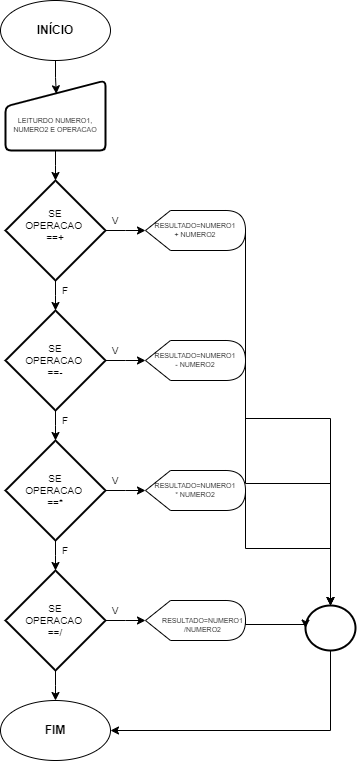

The diagram above was exported from draw.io. Its source (the exported page's mxGraphModel, read from the mxfile embedded in the PNG):
<mxGraphModel dx="1434" dy="2170" grid="1" gridSize="10" guides="1" tooltips="1" connect="1" arrows="1" fold="1" page="1" pageScale="1" pageWidth="980" pageHeight="1390" math="0" shadow="0">
  <root>
    <mxCell id="0" />
    <mxCell id="1" parent="0" />
    <mxCell id="srhaIP-z8n9OMKmJC9sf-10" value="" style="ellipse;whiteSpace=wrap;html=1;" parent="1" vertex="1">
      <mxGeometry x="435" y="-1350" width="110" height="60" as="geometry" />
    </mxCell>
    <mxCell id="srhaIP-z8n9OMKmJC9sf-11" value="&lt;font style=&quot;vertical-align: inherit;&quot;&gt;&lt;font style=&quot;vertical-align: inherit;&quot;&gt;&lt;font style=&quot;vertical-align: inherit;&quot;&gt;&lt;font style=&quot;vertical-align: inherit;&quot;&gt;&lt;b&gt;INÍCIO&lt;/b&gt;&lt;/font&gt;&lt;/font&gt;&lt;/font&gt;&lt;/font&gt;" style="text;html=1;align=center;verticalAlign=middle;whiteSpace=wrap;rounded=0;" parent="1" vertex="1">
      <mxGeometry x="460" y="-1335" width="60" height="30" as="geometry" />
    </mxCell>
    <mxCell id="srhaIP-z8n9OMKmJC9sf-12" value="" style="html=1;strokeWidth=2;shape=manualInput;whiteSpace=wrap;rounded=1;size=26;arcSize=11;" parent="1" vertex="1">
      <mxGeometry x="440" y="-1270" width="100" height="70" as="geometry" />
    </mxCell>
    <mxCell id="srhaIP-z8n9OMKmJC9sf-14" value="" style="ellipse;whiteSpace=wrap;html=1;" parent="1" vertex="1">
      <mxGeometry x="435" y="-650" width="110" height="60" as="geometry" />
    </mxCell>
    <mxCell id="srhaIP-z8n9OMKmJC9sf-15" value="&lt;font style=&quot;vertical-align: inherit;&quot;&gt;&lt;font style=&quot;vertical-align: inherit;&quot;&gt;&lt;font style=&quot;vertical-align: inherit;&quot;&gt;&lt;font style=&quot;vertical-align: inherit;&quot;&gt;&lt;b&gt;&lt;font style=&quot;vertical-align: inherit;&quot;&gt;&lt;font style=&quot;vertical-align: inherit;&quot;&gt;FIM&lt;/font&gt;&lt;/font&gt;&lt;/b&gt;&lt;/font&gt;&lt;/font&gt;&lt;/font&gt;&lt;/font&gt;" style="text;html=1;align=center;verticalAlign=middle;whiteSpace=wrap;rounded=0;" parent="1" vertex="1">
      <mxGeometry x="460" y="-635" width="60" height="30" as="geometry" />
    </mxCell>
    <mxCell id="KMPoS12uCrcs5p3dMd6R-4" style="edgeStyle=orthogonalEdgeStyle;rounded=0;orthogonalLoop=1;jettySize=auto;html=1;exitX=0.5;exitY=1;exitDx=0;exitDy=0;exitPerimeter=0;entryX=1;entryY=0.5;entryDx=0;entryDy=0;" parent="1" source="srhaIP-z8n9OMKmJC9sf-18" target="srhaIP-z8n9OMKmJC9sf-14" edge="1">
      <mxGeometry relative="1" as="geometry" />
    </mxCell>
    <mxCell id="srhaIP-z8n9OMKmJC9sf-18" value="" style="strokeWidth=2;html=1;shape=mxgraph.flowchart.start_2;whiteSpace=wrap;" parent="1" vertex="1">
      <mxGeometry x="740" y="-745" width="50" height="45" as="geometry" />
    </mxCell>
    <mxCell id="srhaIP-z8n9OMKmJC9sf-26" style="edgeStyle=elbowEdgeStyle;rounded=0;orthogonalLoop=1;jettySize=auto;elbow=vertical;html=1;exitX=0.5;exitY=1;exitDx=0;exitDy=0;entryX=0.508;entryY=0.19;entryDx=0;entryDy=0;entryPerimeter=0;" parent="1" source="srhaIP-z8n9OMKmJC9sf-10" target="srhaIP-z8n9OMKmJC9sf-12" edge="1">
      <mxGeometry relative="1" as="geometry" />
    </mxCell>
    <mxCell id="srhaIP-z8n9OMKmJC9sf-27" value="&lt;span style=&quot;font-size: 7px;&quot;&gt;LEITURDO NUMERO1, NUMERO2 E OPERACAO&lt;/span&gt;" style="text;html=1;align=center;verticalAlign=middle;whiteSpace=wrap;rounded=0;fontSize=7;" parent="1" vertex="1">
      <mxGeometry x="435" y="-1250" width="110" height="50" as="geometry" />
    </mxCell>
    <mxCell id="srhaIP-z8n9OMKmJC9sf-36" style="edgeStyle=elbowEdgeStyle;rounded=0;orthogonalLoop=1;jettySize=auto;elbow=vertical;html=1;exitX=1;exitY=0.5;exitDx=0;exitDy=0;exitPerimeter=0;entryX=0;entryY=0.5;entryDx=0;entryDy=0;entryPerimeter=0;" parent="1" source="srhaIP-z8n9OMKmJC9sf-28" target="srhaIP-z8n9OMKmJC9sf-34" edge="1">
      <mxGeometry relative="1" as="geometry">
        <mxPoint x="580" y="-1120.1304347826085" as="targetPoint" />
      </mxGeometry>
    </mxCell>
    <mxCell id="srhaIP-z8n9OMKmJC9sf-28" value="" style="strokeWidth=2;html=1;shape=mxgraph.flowchart.decision;whiteSpace=wrap;" parent="1" vertex="1">
      <mxGeometry x="440" y="-1170" width="100" height="100" as="geometry" />
    </mxCell>
    <mxCell id="srhaIP-z8n9OMKmJC9sf-32" value="SE OPERACAO&amp;nbsp; ==+" style="text;html=1;align=center;verticalAlign=middle;whiteSpace=wrap;rounded=0;fontSize=10;" parent="1" vertex="1">
      <mxGeometry x="460" y="-1140" width="60" height="30" as="geometry" />
    </mxCell>
    <mxCell id="srhaIP-z8n9OMKmJC9sf-33" style="edgeStyle=elbowEdgeStyle;rounded=0;orthogonalLoop=1;jettySize=auto;elbow=vertical;html=1;exitX=0.5;exitY=1;exitDx=0;exitDy=0;entryX=0.5;entryY=0;entryDx=0;entryDy=0;entryPerimeter=0;" parent="1" source="srhaIP-z8n9OMKmJC9sf-12" target="srhaIP-z8n9OMKmJC9sf-28" edge="1">
      <mxGeometry relative="1" as="geometry" />
    </mxCell>
    <mxCell id="srhaIP-z8n9OMKmJC9sf-34" value="" style="shape=display;whiteSpace=wrap;html=1;" parent="1" vertex="1">
      <mxGeometry x="580" y="-1140" width="100" height="40" as="geometry" />
    </mxCell>
    <mxCell id="srhaIP-z8n9OMKmJC9sf-35" value="RESULTADO=NUMERO1 + NUMERO2" style="text;html=1;align=center;verticalAlign=middle;whiteSpace=wrap;rounded=0;fontSize=7;" parent="1" vertex="1">
      <mxGeometry x="600" y="-1135" width="60" height="30" as="geometry" />
    </mxCell>
    <mxCell id="srhaIP-z8n9OMKmJC9sf-37" value="" style="strokeWidth=2;html=1;shape=mxgraph.flowchart.decision;whiteSpace=wrap;" parent="1" vertex="1">
      <mxGeometry x="440" y="-1040" width="100" height="100" as="geometry" />
    </mxCell>
    <mxCell id="srhaIP-z8n9OMKmJC9sf-38" style="edgeStyle=elbowEdgeStyle;rounded=0;orthogonalLoop=1;jettySize=auto;elbow=vertical;html=1;exitX=0.5;exitY=1;exitDx=0;exitDy=0;exitPerimeter=0;entryX=0.5;entryY=0;entryDx=0;entryDy=0;entryPerimeter=0;" parent="1" source="srhaIP-z8n9OMKmJC9sf-28" target="srhaIP-z8n9OMKmJC9sf-37" edge="1">
      <mxGeometry relative="1" as="geometry" />
    </mxCell>
    <mxCell id="srhaIP-z8n9OMKmJC9sf-40" value="" style="shape=display;whiteSpace=wrap;html=1;" parent="1" vertex="1">
      <mxGeometry x="580" y="-1010" width="100" height="40" as="geometry" />
    </mxCell>
    <mxCell id="srhaIP-z8n9OMKmJC9sf-42" style="edgeStyle=elbowEdgeStyle;rounded=0;orthogonalLoop=1;jettySize=auto;elbow=vertical;html=1;exitX=1;exitY=0.5;exitDx=0;exitDy=0;exitPerimeter=0;entryX=0;entryY=0.5;entryDx=0;entryDy=0;entryPerimeter=0;" parent="1" source="srhaIP-z8n9OMKmJC9sf-37" target="srhaIP-z8n9OMKmJC9sf-40" edge="1">
      <mxGeometry relative="1" as="geometry" />
    </mxCell>
    <mxCell id="srhaIP-z8n9OMKmJC9sf-55" style="edgeStyle=elbowEdgeStyle;rounded=0;orthogonalLoop=1;jettySize=auto;elbow=vertical;html=1;exitX=1;exitY=0.5;exitDx=0;exitDy=0;exitPerimeter=0;" parent="1" source="srhaIP-z8n9OMKmJC9sf-43" target="srhaIP-z8n9OMKmJC9sf-53" edge="1">
      <mxGeometry relative="1" as="geometry" />
    </mxCell>
    <mxCell id="srhaIP-z8n9OMKmJC9sf-65" style="edgeStyle=elbowEdgeStyle;rounded=0;orthogonalLoop=1;jettySize=auto;elbow=vertical;html=1;exitX=0.5;exitY=1;exitDx=0;exitDy=0;exitPerimeter=0;entryX=0.5;entryY=0;entryDx=0;entryDy=0;" parent="1" source="srhaIP-z8n9OMKmJC9sf-43" target="srhaIP-z8n9OMKmJC9sf-14" edge="1">
      <mxGeometry relative="1" as="geometry" />
    </mxCell>
    <mxCell id="srhaIP-z8n9OMKmJC9sf-43" value="" style="strokeWidth=2;html=1;shape=mxgraph.flowchart.decision;whiteSpace=wrap;" parent="1" vertex="1">
      <mxGeometry x="440" y="-780" width="100" height="100" as="geometry" />
    </mxCell>
    <mxCell id="srhaIP-z8n9OMKmJC9sf-50" style="edgeStyle=elbowEdgeStyle;rounded=0;orthogonalLoop=1;jettySize=auto;elbow=vertical;html=1;exitX=1;exitY=0.5;exitDx=0;exitDy=0;exitPerimeter=0;" parent="1" source="srhaIP-z8n9OMKmJC9sf-44" target="srhaIP-z8n9OMKmJC9sf-48" edge="1">
      <mxGeometry relative="1" as="geometry" />
    </mxCell>
    <mxCell id="srhaIP-z8n9OMKmJC9sf-44" value="" style="strokeWidth=2;html=1;shape=mxgraph.flowchart.decision;whiteSpace=wrap;" parent="1" vertex="1">
      <mxGeometry x="440" y="-910" width="100" height="100" as="geometry" />
    </mxCell>
    <mxCell id="srhaIP-z8n9OMKmJC9sf-45" style="edgeStyle=elbowEdgeStyle;rounded=0;orthogonalLoop=1;jettySize=auto;elbow=vertical;html=1;exitX=0.5;exitY=1;exitDx=0;exitDy=0;exitPerimeter=0;entryX=0.5;entryY=0;entryDx=0;entryDy=0;entryPerimeter=0;" parent="1" source="srhaIP-z8n9OMKmJC9sf-37" target="srhaIP-z8n9OMKmJC9sf-44" edge="1">
      <mxGeometry relative="1" as="geometry" />
    </mxCell>
    <mxCell id="srhaIP-z8n9OMKmJC9sf-48" value="" style="shape=display;whiteSpace=wrap;html=1;" parent="1" vertex="1">
      <mxGeometry x="580" y="-880" width="100" height="40" as="geometry" />
    </mxCell>
    <mxCell id="srhaIP-z8n9OMKmJC9sf-52" style="edgeStyle=elbowEdgeStyle;rounded=0;orthogonalLoop=1;jettySize=auto;elbow=vertical;html=1;exitX=0.5;exitY=1;exitDx=0;exitDy=0;exitPerimeter=0;entryX=0.5;entryY=0;entryDx=0;entryDy=0;entryPerimeter=0;" parent="1" source="srhaIP-z8n9OMKmJC9sf-44" target="srhaIP-z8n9OMKmJC9sf-43" edge="1">
      <mxGeometry relative="1" as="geometry" />
    </mxCell>
    <mxCell id="srhaIP-z8n9OMKmJC9sf-53" value="" style="shape=display;whiteSpace=wrap;html=1;" parent="1" vertex="1">
      <mxGeometry x="580" y="-750" width="100" height="40" as="geometry" />
    </mxCell>
    <mxCell id="srhaIP-z8n9OMKmJC9sf-57" value="V" style="text;html=1;align=center;verticalAlign=middle;whiteSpace=wrap;rounded=0;fontSize=10;" parent="1" vertex="1">
      <mxGeometry x="520" y="-1140" width="60" height="20" as="geometry" />
    </mxCell>
    <mxCell id="srhaIP-z8n9OMKmJC9sf-58" value="V" style="text;html=1;align=center;verticalAlign=middle;whiteSpace=wrap;rounded=0;fontSize=10;" parent="1" vertex="1">
      <mxGeometry x="520" y="-1010" width="60" height="20" as="geometry" />
    </mxCell>
    <mxCell id="srhaIP-z8n9OMKmJC9sf-59" value="V" style="text;html=1;align=center;verticalAlign=middle;whiteSpace=wrap;rounded=0;fontSize=10;" parent="1" vertex="1">
      <mxGeometry x="520" y="-880" width="60" height="20" as="geometry" />
    </mxCell>
    <mxCell id="srhaIP-z8n9OMKmJC9sf-60" value="V" style="text;html=1;align=center;verticalAlign=middle;whiteSpace=wrap;rounded=0;fontSize=10;" parent="1" vertex="1">
      <mxGeometry x="520" y="-750" width="60" height="20" as="geometry" />
    </mxCell>
    <mxCell id="srhaIP-z8n9OMKmJC9sf-61" value="F&lt;span style=&quot;color: rgba(0, 0, 0, 0); font-family: monospace; font-size: 0px; text-align: start; text-wrap-mode: nowrap;&quot;&gt;%3CmxGraphModel%3E%3Croot%3E%3CmxCell%20id%3D%220%22%2F%3E%3CmxCell%20id%3D%221%22%20parent%3D%220%22%2F%3E%3CmxCell%20id%3D%222%22%20value%3D%22V%22%20style%3D%22text%3Bhtml%3D1%3Balign%3Dcenter%3BverticalAlign%3Dmiddle%3BwhiteSpace%3Dwrap%3Brounded%3D0%3BfontSize%3D10%3B%22%20vertex%3D%221%22%20parent%3D%221%22%3E%3CmxGeometry%20x%3D%22520%22%20y%3D%22-1140%22%20width%3D%2260%22%20height%3D%2220%22%20as%3D%22geometry%22%2F%3E%3C%2FmxCell%3E%3C%2Froot%3E%3C%2FmxGraphModel%3E&lt;/span&gt;" style="text;html=1;align=center;verticalAlign=middle;whiteSpace=wrap;rounded=0;fontSize=10;" parent="1" vertex="1">
      <mxGeometry x="470" y="-1070" width="60" height="20" as="geometry" />
    </mxCell>
    <mxCell id="srhaIP-z8n9OMKmJC9sf-62" value="F&lt;span style=&quot;color: rgba(0, 0, 0, 0); font-family: monospace; font-size: 0px; text-align: start; text-wrap-mode: nowrap;&quot;&gt;%3CmxGraphModel%3E%3Croot%3E%3CmxCell%20id%3D%220%22%2F%3E%3CmxCell%20id%3D%221%22%20parent%3D%220%22%2F%3E%3CmxCell%20id%3D%222%22%20value%3D%22V%22%20style%3D%22text%3Bhtml%3D1%3Balign%3Dcenter%3BverticalAlign%3Dmiddle%3BwhiteSpace%3Dwrap%3Brounded%3D0%3BfontSize%3D10%3B%22%20vertex%3D%221%22%20parent%3D%221%22%3E%3CmxGeometry%20x%3D%22520%22%20y%3D%22-1140%22%20width%3D%2260%22%20height%3D%2220%22%20as%3D%22geometry%22%2F%3E%3C%2FmxCell%3E%3C%2Froot%3E%3C%2FmxGraphModel%3E&lt;/span&gt;" style="text;html=1;align=center;verticalAlign=middle;whiteSpace=wrap;rounded=0;fontSize=10;" parent="1" vertex="1">
      <mxGeometry x="470" y="-940" width="60" height="20" as="geometry" />
    </mxCell>
    <mxCell id="srhaIP-z8n9OMKmJC9sf-64" value="F&lt;span style=&quot;color: rgba(0, 0, 0, 0); font-family: monospace; font-size: 0px; text-align: start; text-wrap-mode: nowrap;&quot;&gt;%3CmxGraphModel%3E%3Croot%3E%3CmxCell%20id%3D%220%22%2F%3E%3CmxCell%20id%3D%221%22%20parent%3D%220%22%2F%3E%3CmxCell%20id%3D%222%22%20value%3D%22V%22%20style%3D%22text%3Bhtml%3D1%3Balign%3Dcenter%3BverticalAlign%3Dmiddle%3BwhiteSpace%3Dwrap%3Brounded%3D0%3BfontSize%3D10%3B%22%20vertex%3D%221%22%20parent%3D%221%22%3E%3CmxGeometry%20x%3D%22520%22%20y%3D%22-1140%22%20width%3D%2260%22%20height%3D%2220%22%20as%3D%22geometry%22%2F%3E%3C%2FmxCell%3E%3C%2Froot%3E%3C%2FmxGraphModel%3E&lt;/span&gt;" style="text;html=1;align=center;verticalAlign=middle;whiteSpace=wrap;rounded=0;fontSize=10;" parent="1" vertex="1">
      <mxGeometry x="470" y="-810" width="60" height="20" as="geometry" />
    </mxCell>
    <mxCell id="srhaIP-z8n9OMKmJC9sf-67" style="edgeStyle=elbowEdgeStyle;rounded=0;orthogonalLoop=1;jettySize=auto;elbow=vertical;html=1;exitX=1;exitY=0.5;exitDx=0;exitDy=0;exitPerimeter=0;entryX=0;entryY=0.5;entryDx=0;entryDy=0;entryPerimeter=0;" parent="1" source="srhaIP-z8n9OMKmJC9sf-53" target="srhaIP-z8n9OMKmJC9sf-18" edge="1">
      <mxGeometry relative="1" as="geometry" />
    </mxCell>
    <mxCell id="srhaIP-z8n9OMKmJC9sf-68" style="edgeStyle=elbowEdgeStyle;rounded=0;orthogonalLoop=1;jettySize=auto;elbow=vertical;html=1;exitX=1;exitY=0.5;exitDx=0;exitDy=0;exitPerimeter=0;entryX=0.5;entryY=0;entryDx=0;entryDy=0;entryPerimeter=0;" parent="1" source="srhaIP-z8n9OMKmJC9sf-48" target="srhaIP-z8n9OMKmJC9sf-18" edge="1">
      <mxGeometry relative="1" as="geometry" />
    </mxCell>
    <mxCell id="srhaIP-z8n9OMKmJC9sf-74" style="edgeStyle=elbowEdgeStyle;rounded=0;orthogonalLoop=1;jettySize=auto;elbow=vertical;html=1;exitX=1;exitY=0.5;exitDx=0;exitDy=0;exitPerimeter=0;entryX=0.5;entryY=0;entryDx=0;entryDy=0;entryPerimeter=0;" parent="1" source="srhaIP-z8n9OMKmJC9sf-40" target="srhaIP-z8n9OMKmJC9sf-18" edge="1">
      <mxGeometry relative="1" as="geometry" />
    </mxCell>
    <mxCell id="srhaIP-z8n9OMKmJC9sf-75" style="edgeStyle=elbowEdgeStyle;rounded=0;orthogonalLoop=1;jettySize=auto;elbow=vertical;html=1;exitX=1;exitY=0.5;exitDx=0;exitDy=0;exitPerimeter=0;entryX=0.5;entryY=0;entryDx=0;entryDy=0;entryPerimeter=0;" parent="1" source="srhaIP-z8n9OMKmJC9sf-34" target="srhaIP-z8n9OMKmJC9sf-18" edge="1">
      <mxGeometry relative="1" as="geometry" />
    </mxCell>
    <mxCell id="KMPoS12uCrcs5p3dMd6R-6" value="RESULTADO=NUMERO1 - NUMERO2" style="text;html=1;align=center;verticalAlign=middle;whiteSpace=wrap;rounded=0;fontSize=7;" parent="1" vertex="1">
      <mxGeometry x="600" y="-1005" width="60" height="30" as="geometry" />
    </mxCell>
    <mxCell id="KMPoS12uCrcs5p3dMd6R-7" value="SE OPERACAO&amp;nbsp; ==-" style="text;html=1;align=center;verticalAlign=middle;whiteSpace=wrap;rounded=0;fontSize=10;" parent="1" vertex="1">
      <mxGeometry x="460" y="-1005" width="60" height="30" as="geometry" />
    </mxCell>
    <mxCell id="KMPoS12uCrcs5p3dMd6R-8" value="SE OPERACAO&amp;nbsp; ==/" style="text;html=1;align=center;verticalAlign=middle;whiteSpace=wrap;rounded=0;fontSize=10;" parent="1" vertex="1">
      <mxGeometry x="460" y="-745" width="60" height="30" as="geometry" />
    </mxCell>
    <mxCell id="KMPoS12uCrcs5p3dMd6R-9" value="SE OPERACAO&amp;nbsp; ==*" style="text;html=1;align=center;verticalAlign=middle;whiteSpace=wrap;rounded=0;fontSize=10;" parent="1" vertex="1">
      <mxGeometry x="460" y="-875" width="60" height="30" as="geometry" />
    </mxCell>
    <mxCell id="KMPoS12uCrcs5p3dMd6R-10" value="RESULTADO=NUMERO1&lt;div style=&quot;font-size: 7px;&quot;&gt;/NUMERO2&lt;/div&gt;" style="text;html=1;align=center;verticalAlign=middle;whiteSpace=wrap;rounded=0;fontSize=7;" parent="1" vertex="1">
      <mxGeometry x="595" y="-740" width="85" height="30" as="geometry" />
    </mxCell>
    <mxCell id="KMPoS12uCrcs5p3dMd6R-11" value="RESULTADO=NUMERO1 * NUMERO2" style="text;html=1;align=center;verticalAlign=middle;whiteSpace=wrap;rounded=0;fontSize=7;" parent="1" vertex="1">
      <mxGeometry x="600" y="-875" width="60" height="30" as="geometry" />
    </mxCell>
  </root>
</mxGraphModel>